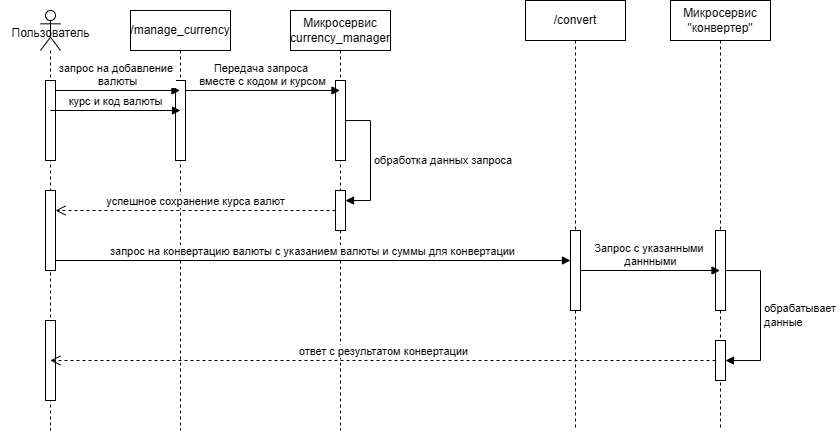

The diagram above was exported from draw.io. Its source (the exported page's mxGraphModel, read from the mxfile embedded in the PNG):
<mxGraphModel dx="818" dy="563" grid="1" gridSize="10" guides="1" tooltips="1" connect="1" arrows="1" fold="1" page="1" pageScale="1" pageWidth="1169" pageHeight="827" math="0" shadow="0">
  <root>
    <mxCell id="0" />
    <mxCell id="1" parent="0" />
    <mxCell id="SzSnpcaT_9BJPCUjSm3E-22" value="/manage_currency" style="shape=umlLifeline;perimeter=lifelinePerimeter;whiteSpace=wrap;html=1;container=1;dropTarget=0;collapsible=0;recursiveResize=0;outlineConnect=0;portConstraint=eastwest;newEdgeStyle={&quot;curved&quot;:0,&quot;rounded&quot;:0};" vertex="1" parent="1">
      <mxGeometry x="140" y="400" width="100" height="420" as="geometry" />
    </mxCell>
    <mxCell id="SzSnpcaT_9BJPCUjSm3E-27" value="" style="html=1;points=[[0,0,0,0,5],[0,1,0,0,-5],[1,0,0,0,5],[1,1,0,0,-5]];perimeter=orthogonalPerimeter;outlineConnect=0;targetShapes=umlLifeline;portConstraint=eastwest;newEdgeStyle={&quot;curved&quot;:0,&quot;rounded&quot;:0};" vertex="1" parent="SzSnpcaT_9BJPCUjSm3E-22">
      <mxGeometry x="45" y="70" width="10" height="80" as="geometry" />
    </mxCell>
    <mxCell id="SzSnpcaT_9BJPCUjSm3E-24" value="" style="shape=umlLifeline;perimeter=lifelinePerimeter;whiteSpace=wrap;html=1;container=1;dropTarget=0;collapsible=0;recursiveResize=0;outlineConnect=0;portConstraint=eastwest;newEdgeStyle={&quot;curved&quot;:0,&quot;rounded&quot;:0};participant=umlActor;" vertex="1" parent="1">
      <mxGeometry x="50" y="400" width="20" height="420" as="geometry" />
    </mxCell>
    <mxCell id="SzSnpcaT_9BJPCUjSm3E-25" value="" style="html=1;points=[[0,0,0,0,5],[0,1,0,0,-5],[1,0,0,0,5],[1,1,0,0,-5]];perimeter=orthogonalPerimeter;outlineConnect=0;targetShapes=umlLifeline;portConstraint=eastwest;newEdgeStyle={&quot;curved&quot;:0,&quot;rounded&quot;:0};" vertex="1" parent="SzSnpcaT_9BJPCUjSm3E-24">
      <mxGeometry x="5" y="70" width="10" height="80" as="geometry" />
    </mxCell>
    <mxCell id="SzSnpcaT_9BJPCUjSm3E-37" value="" style="html=1;points=[[0,0,0,0,5],[0,1,0,0,-5],[1,0,0,0,5],[1,1,0,0,-5]];perimeter=orthogonalPerimeter;outlineConnect=0;targetShapes=umlLifeline;portConstraint=eastwest;newEdgeStyle={&quot;curved&quot;:0,&quot;rounded&quot;:0};" vertex="1" parent="SzSnpcaT_9BJPCUjSm3E-24">
      <mxGeometry x="5" y="180" width="10" height="80" as="geometry" />
    </mxCell>
    <mxCell id="SzSnpcaT_9BJPCUjSm3E-49" value="" style="html=1;points=[[0,0,0,0,5],[0,1,0,0,-5],[1,0,0,0,5],[1,1,0,0,-5]];perimeter=orthogonalPerimeter;outlineConnect=0;targetShapes=umlLifeline;portConstraint=eastwest;newEdgeStyle={&quot;curved&quot;:0,&quot;rounded&quot;:0};" vertex="1" parent="SzSnpcaT_9BJPCUjSm3E-24">
      <mxGeometry x="5" y="310" width="10" height="80" as="geometry" />
    </mxCell>
    <mxCell id="SzSnpcaT_9BJPCUjSm3E-26" value="Пользователь" style="text;html=1;align=center;verticalAlign=middle;resizable=0;points=[];autosize=1;strokeColor=none;fillColor=none;" vertex="1" parent="1">
      <mxGeometry x="10" y="408" width="100" height="30" as="geometry" />
    </mxCell>
    <mxCell id="SzSnpcaT_9BJPCUjSm3E-28" value="запрос на добавление&amp;nbsp;&lt;div&gt;валюты&lt;/div&gt;" style="html=1;verticalAlign=bottom;endArrow=block;curved=0;rounded=0;" edge="1" parent="1">
      <mxGeometry width="80" relative="1" as="geometry">
        <mxPoint x="65" y="480" as="sourcePoint" />
        <mxPoint x="189.5" y="480" as="targetPoint" />
      </mxGeometry>
    </mxCell>
    <mxCell id="SzSnpcaT_9BJPCUjSm3E-30" value="курс и код валюты" style="html=1;verticalAlign=bottom;endArrow=block;curved=0;rounded=0;exitX=0.5;exitY=0.375;exitDx=0;exitDy=0;exitPerimeter=0;" edge="1" parent="1" source="SzSnpcaT_9BJPCUjSm3E-25">
      <mxGeometry width="80" relative="1" as="geometry">
        <mxPoint x="70" y="500" as="sourcePoint" />
        <mxPoint x="190" y="500" as="targetPoint" />
      </mxGeometry>
    </mxCell>
    <mxCell id="SzSnpcaT_9BJPCUjSm3E-31" value="Микросервис currency_manager" style="shape=umlLifeline;perimeter=lifelinePerimeter;whiteSpace=wrap;html=1;container=1;dropTarget=0;collapsible=0;recursiveResize=0;outlineConnect=0;portConstraint=eastwest;newEdgeStyle={&quot;curved&quot;:0,&quot;rounded&quot;:0};" vertex="1" parent="1">
      <mxGeometry x="300" y="400" width="100" height="420" as="geometry" />
    </mxCell>
    <mxCell id="SzSnpcaT_9BJPCUjSm3E-32" value="" style="html=1;points=[[0,0,0,0,5],[0,1,0,0,-5],[1,0,0,0,5],[1,1,0,0,-5]];perimeter=orthogonalPerimeter;outlineConnect=0;targetShapes=umlLifeline;portConstraint=eastwest;newEdgeStyle={&quot;curved&quot;:0,&quot;rounded&quot;:0};" vertex="1" parent="SzSnpcaT_9BJPCUjSm3E-31">
      <mxGeometry x="45" y="70" width="10" height="80" as="geometry" />
    </mxCell>
    <mxCell id="SzSnpcaT_9BJPCUjSm3E-35" value="" style="html=1;points=[[0,0,0,0,5],[0,1,0,0,-5],[1,0,0,0,5],[1,1,0,0,-5]];perimeter=orthogonalPerimeter;outlineConnect=0;targetShapes=umlLifeline;portConstraint=eastwest;newEdgeStyle={&quot;curved&quot;:0,&quot;rounded&quot;:0};" vertex="1" parent="SzSnpcaT_9BJPCUjSm3E-31">
      <mxGeometry x="45" y="180" width="10" height="40" as="geometry" />
    </mxCell>
    <mxCell id="SzSnpcaT_9BJPCUjSm3E-36" value="обработка данных запроса" style="html=1;align=left;spacingLeft=2;endArrow=block;rounded=0;edgeStyle=orthogonalEdgeStyle;curved=0;rounded=0;" edge="1" target="SzSnpcaT_9BJPCUjSm3E-35" parent="SzSnpcaT_9BJPCUjSm3E-31" source="SzSnpcaT_9BJPCUjSm3E-32">
      <mxGeometry relative="1" as="geometry">
        <mxPoint x="50" y="160" as="sourcePoint" />
        <Array as="points">
          <mxPoint x="80" y="110" />
          <mxPoint x="80" y="190" />
        </Array>
      </mxGeometry>
    </mxCell>
    <mxCell id="SzSnpcaT_9BJPCUjSm3E-34" value="Передача запроса&amp;nbsp;&lt;div&gt;вместе с кодом&amp;nbsp;&lt;span style=&quot;background-color: light-dark(#ffffff, var(--ge-dark-color, #121212)); color: light-dark(rgb(0, 0, 0), rgb(255, 255, 255));&quot;&gt;и курсом&lt;/span&gt;&lt;/div&gt;" style="html=1;verticalAlign=bottom;endArrow=block;curved=0;rounded=0;" edge="1" parent="1" target="SzSnpcaT_9BJPCUjSm3E-31">
      <mxGeometry width="80" relative="1" as="geometry">
        <mxPoint x="195" y="480" as="sourcePoint" />
        <mxPoint x="320" y="480" as="targetPoint" />
      </mxGeometry>
    </mxCell>
    <mxCell id="SzSnpcaT_9BJPCUjSm3E-38" value="успешное сохранение курса валют" style="html=1;verticalAlign=bottom;endArrow=open;dashed=1;endSize=8;curved=0;rounded=0;" edge="1" parent="1" source="SzSnpcaT_9BJPCUjSm3E-35" target="SzSnpcaT_9BJPCUjSm3E-37">
      <mxGeometry relative="1" as="geometry">
        <mxPoint x="340" y="590" as="sourcePoint" />
        <mxPoint x="70" y="600" as="targetPoint" />
      </mxGeometry>
    </mxCell>
    <mxCell id="SzSnpcaT_9BJPCUjSm3E-39" value="/convert" style="shape=umlLifeline;perimeter=lifelinePerimeter;whiteSpace=wrap;html=1;container=1;dropTarget=0;collapsible=0;recursiveResize=0;outlineConnect=0;portConstraint=eastwest;newEdgeStyle={&quot;curved&quot;:0,&quot;rounded&quot;:0};" vertex="1" parent="1">
      <mxGeometry x="535" y="390" width="100" height="430" as="geometry" />
    </mxCell>
    <mxCell id="SzSnpcaT_9BJPCUjSm3E-40" value="" style="html=1;points=[[0,0,0,0,5],[0,1,0,0,-5],[1,0,0,0,5],[1,1,0,0,-5]];perimeter=orthogonalPerimeter;outlineConnect=0;targetShapes=umlLifeline;portConstraint=eastwest;newEdgeStyle={&quot;curved&quot;:0,&quot;rounded&quot;:0};" vertex="1" parent="SzSnpcaT_9BJPCUjSm3E-39">
      <mxGeometry x="45" y="230" width="10" height="80" as="geometry" />
    </mxCell>
    <mxCell id="SzSnpcaT_9BJPCUjSm3E-42" value="запрос на конвертацию валюты с указанием валюты и суммы для конвертации" style="html=1;verticalAlign=bottom;endArrow=block;curved=0;rounded=0;" edge="1" parent="1">
      <mxGeometry width="80" relative="1" as="geometry">
        <mxPoint x="65" y="650" as="sourcePoint" />
        <mxPoint x="580" y="650" as="targetPoint" />
      </mxGeometry>
    </mxCell>
    <mxCell id="SzSnpcaT_9BJPCUjSm3E-43" value="Микросервис &quot;конвертер&quot;" style="shape=umlLifeline;perimeter=lifelinePerimeter;whiteSpace=wrap;html=1;container=1;dropTarget=0;collapsible=0;recursiveResize=0;outlineConnect=0;portConstraint=eastwest;newEdgeStyle={&quot;curved&quot;:0,&quot;rounded&quot;:0};" vertex="1" parent="1">
      <mxGeometry x="680" y="390" width="100" height="430" as="geometry" />
    </mxCell>
    <mxCell id="SzSnpcaT_9BJPCUjSm3E-44" value="" style="html=1;points=[[0,0,0,0,5],[0,1,0,0,-5],[1,0,0,0,5],[1,1,0,0,-5]];perimeter=orthogonalPerimeter;outlineConnect=0;targetShapes=umlLifeline;portConstraint=eastwest;newEdgeStyle={&quot;curved&quot;:0,&quot;rounded&quot;:0};" vertex="1" parent="SzSnpcaT_9BJPCUjSm3E-43">
      <mxGeometry x="45" y="230" width="10" height="80" as="geometry" />
    </mxCell>
    <mxCell id="SzSnpcaT_9BJPCUjSm3E-46" value="" style="html=1;points=[[0,0,0,0,5],[0,1,0,0,-5],[1,0,0,0,5],[1,1,0,0,-5]];perimeter=orthogonalPerimeter;outlineConnect=0;targetShapes=umlLifeline;portConstraint=eastwest;newEdgeStyle={&quot;curved&quot;:0,&quot;rounded&quot;:0};" vertex="1" parent="SzSnpcaT_9BJPCUjSm3E-43">
      <mxGeometry x="45" y="340.00000000000006" width="10" height="40" as="geometry" />
    </mxCell>
    <mxCell id="SzSnpcaT_9BJPCUjSm3E-47" value="обрабатывает&amp;nbsp;&lt;div&gt;данные&lt;/div&gt;" style="html=1;align=left;spacingLeft=2;endArrow=block;rounded=0;edgeStyle=orthogonalEdgeStyle;curved=0;rounded=0;" edge="1" target="SzSnpcaT_9BJPCUjSm3E-46" parent="SzSnpcaT_9BJPCUjSm3E-43" source="SzSnpcaT_9BJPCUjSm3E-44">
      <mxGeometry relative="1" as="geometry">
        <mxPoint x="85" y="270.0044827586207" as="sourcePoint" />
        <Array as="points">
          <mxPoint x="90" y="270" />
          <mxPoint x="90" y="360" />
        </Array>
        <mxPoint x="110" y="319.9655172413793" as="targetPoint" />
      </mxGeometry>
    </mxCell>
    <mxCell id="SzSnpcaT_9BJPCUjSm3E-45" value="Запрос с указанными&amp;nbsp;&lt;div&gt;даннными&lt;/div&gt;" style="html=1;verticalAlign=bottom;endArrow=block;curved=0;rounded=0;" edge="1" parent="1" source="SzSnpcaT_9BJPCUjSm3E-40" target="SzSnpcaT_9BJPCUjSm3E-43">
      <mxGeometry width="80" relative="1" as="geometry">
        <mxPoint x="600" y="640" as="sourcePoint" />
        <mxPoint x="680" y="640" as="targetPoint" />
      </mxGeometry>
    </mxCell>
    <mxCell id="SzSnpcaT_9BJPCUjSm3E-48" value="ответ с результатом конвертации" style="html=1;verticalAlign=bottom;endArrow=open;dashed=1;endSize=8;curved=0;rounded=0;" edge="1" parent="1" source="SzSnpcaT_9BJPCUjSm3E-46" target="SzSnpcaT_9BJPCUjSm3E-24">
      <mxGeometry relative="1" as="geometry">
        <mxPoint x="680" y="750" as="sourcePoint" />
        <mxPoint x="600" y="750" as="targetPoint" />
      </mxGeometry>
    </mxCell>
  </root>
</mxGraphModel>